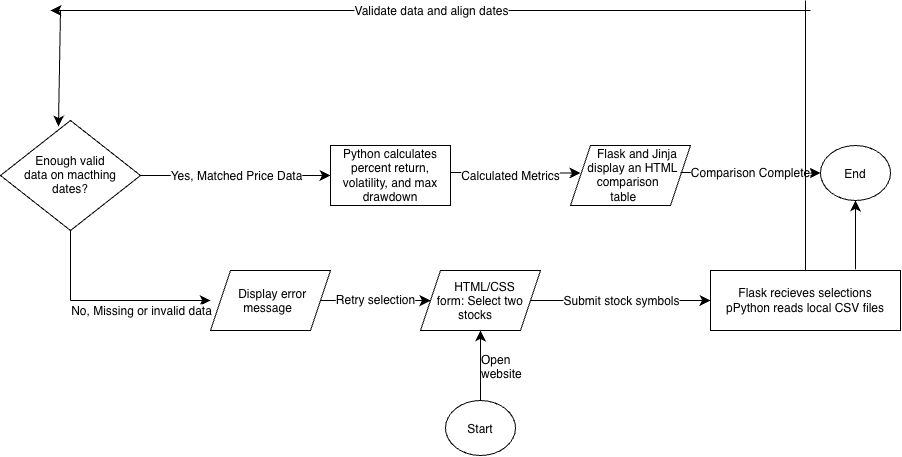

The diagram above was exported from draw.io. Its source (the exported page's mxGraphModel, read from the mxfile embedded in the PNG):
<mxGraphModel dx="1438" dy="871" grid="1" gridSize="10" guides="1" tooltips="1" connect="1" arrows="1" fold="1" page="1" pageScale="1" pageWidth="850" pageHeight="1100" math="0" shadow="0">
  <root>
    <mxCell id="0" />
    <mxCell id="1" parent="0" />
    <mxCell id="y6XRaiArdMidOz1Zpcve-40" parent="1" style="rhombus;whiteSpace=wrap;html=1;shapeInside=1;" value="Enough valid data on macthing dates?" vertex="1">
      <mxGeometry height="110" width="140" x="-50" y="290" as="geometry" />
    </mxCell>
    <mxCell id="y6XRaiArdMidOz1Zpcve-51" parent="1" style="rounded=0;whiteSpace=wrap;html=1;" value="Python calculates percent return, volatility, and max drawdown" vertex="1">
      <mxGeometry height="60" width="120" x="280" y="315" as="geometry" />
    </mxCell>
    <mxCell id="y6XRaiArdMidOz1Zpcve-52" edge="1" parent="1" source="y6XRaiArdMidOz1Zpcve-40" style="endArrow=classic;html=1;rounded=0;fontSize=12;defaultLabelBackgroundColor=page;startSize=8;endSize=8;curved=1;entryX=0;entryY=0.5;entryDx=0;entryDy=0;exitX=1;exitY=0.5;exitDx=0;exitDy=0;" target="y6XRaiArdMidOz1Zpcve-51" value="">
      <mxGeometry relative="1" as="geometry">
        <mxPoint x="80" y="344.5" as="sourcePoint" />
        <mxPoint x="180" y="344.5" as="targetPoint" />
      </mxGeometry>
    </mxCell>
    <mxCell id="y6XRaiArdMidOz1Zpcve-53" connectable="0" parent="y6XRaiArdMidOz1Zpcve-52" style="edgeLabel;resizable=0;html=1;inheritText=1;;align=center;verticalAlign=middle;fontSize=12;defaultLabelBackgroundColor=page;" value="Yes, Matched Price Data" vertex="1">
      <mxGeometry relative="1" as="geometry" />
    </mxCell>
    <mxCell id="y6XRaiArdMidOz1Zpcve-58" parent="1" style="shape=parallelogram;perimeter=parallelogramPerimeter;whiteSpace=wrap;html=1;shapeInside=1;fixedSize=1;" value="Flask and Jinja display an HTML comparison table" vertex="1">
      <mxGeometry height="60" width="120" x="520" y="315" as="geometry" />
    </mxCell>
    <mxCell id="y6XRaiArdMidOz1Zpcve-59" parent="1" style="ellipse;whiteSpace=wrap;html=1;shapeInside=1;" value="End" vertex="1">
      <mxGeometry height="55" width="70" x="770" y="315" as="geometry" />
    </mxCell>
    <mxCell id="y6XRaiArdMidOz1Zpcve-60" edge="1" parent="1" style="endArrow=classic;html=1;rounded=0;fontSize=12;defaultLabelBackgroundColor=page;startSize=8;endSize=8;curved=1;entryX=0;entryY=0.5;entryDx=0;entryDy=0;" value="">
      <mxGeometry relative="1" as="geometry">
        <mxPoint x="400" y="342" as="sourcePoint" />
        <mxPoint x="530" y="342.5" as="targetPoint" />
      </mxGeometry>
    </mxCell>
    <mxCell id="y6XRaiArdMidOz1Zpcve-61" connectable="0" parent="y6XRaiArdMidOz1Zpcve-60" style="edgeLabel;resizable=0;html=1;inheritText=1;;align=center;verticalAlign=middle;fontSize=12;defaultLabelBackgroundColor=page;" value="Calculated Metrics" vertex="1">
      <mxGeometry relative="1" as="geometry">
        <mxPoint x="-5" y="3" as="offset" />
      </mxGeometry>
    </mxCell>
    <mxCell id="y6XRaiArdMidOz1Zpcve-62" edge="1" parent="1" style="endArrow=classic;html=1;rounded=0;fontSize=12;defaultLabelBackgroundColor=page;startSize=8;endSize=8;curved=1;entryX=0;entryY=0.5;entryDx=0;entryDy=0;" target="y6XRaiArdMidOz1Zpcve-59" value="">
      <mxGeometry relative="1" as="geometry">
        <mxPoint x="630" y="342" as="sourcePoint" />
        <mxPoint x="730" y="342" as="targetPoint" />
      </mxGeometry>
    </mxCell>
    <mxCell id="y6XRaiArdMidOz1Zpcve-63" connectable="0" parent="y6XRaiArdMidOz1Zpcve-62" style="edgeLabel;resizable=0;html=1;inheritText=1;;align=center;verticalAlign=middle;fontSize=12;defaultLabelBackgroundColor=page;" value="Comparison Complete" vertex="1">
      <mxGeometry relative="1" as="geometry" />
    </mxCell>
    <mxCell id="y6XRaiArdMidOz1Zpcve-64" edge="1" parent="1" style="endArrow=classic;html=1;rounded=0;fontSize=12;defaultLabelBackgroundColor=page;startSize=8;endSize=8;curved=1;" value="">
      <mxGeometry relative="1" as="geometry">
        <mxPoint x="20" y="470" as="sourcePoint" />
        <mxPoint x="160" y="470" as="targetPoint" />
      </mxGeometry>
    </mxCell>
    <mxCell id="y6XRaiArdMidOz1Zpcve-65" connectable="0" parent="y6XRaiArdMidOz1Zpcve-64" style="edgeLabel;resizable=0;html=1;inheritText=1;;align=center;verticalAlign=middle;fontSize=12;defaultLabelBackgroundColor=page;" value="No, Missing or invalid data" vertex="1">
      <mxGeometry relative="1" as="geometry">
        <mxPoint y="10" as="offset" />
      </mxGeometry>
    </mxCell>
    <mxCell id="y6XRaiArdMidOz1Zpcve-67" edge="1" parent="1" style="endArrow=none;html=1;rounded=0;fontSize=12;defaultLabelBackgroundColor=page;startSize=8;endSize=8;curved=1;entryX=0.5;entryY=1;entryDx=0;entryDy=0;" target="y6XRaiArdMidOz1Zpcve-40" value="">
      <mxGeometry height="50" relative="1" width="50" as="geometry">
        <mxPoint x="20" y="470" as="sourcePoint" />
        <mxPoint x="330" y="240" as="targetPoint" />
      </mxGeometry>
    </mxCell>
    <mxCell id="y6XRaiArdMidOz1Zpcve-74" edge="1" parent="1" source="y6XRaiArdMidOz1Zpcve-68" style="edgeStyle=none;curved=1;rounded=0;curveGeometry=1;orthogonalLoop=1;jettySize=auto;html=1;exitX=1;exitY=0.5;exitDx=0;exitDy=0;fontSize=12;defaultLabelBackgroundColor=page;startSize=8;endSize=8;" value="Retry selection">
      <mxGeometry relative="1" as="geometry">
        <mxPoint x="380" y="470.1176470588234" as="targetPoint" />
      </mxGeometry>
    </mxCell>
    <mxCell id="y6XRaiArdMidOz1Zpcve-68" parent="1" style="shape=parallelogram;perimeter=parallelogramPerimeter;whiteSpace=wrap;html=1;shapeInside=1;fixedSize=1;" value="Display error message" vertex="1">
      <mxGeometry height="60" width="120" x="160" y="440" as="geometry" />
    </mxCell>
    <mxCell id="y6XRaiArdMidOz1Zpcve-75" parent="1" style="shape=parallelogram;perimeter=parallelogramPerimeter;whiteSpace=wrap;html=1;shapeInside=1;fixedSize=1;" value="HTML/CSS form: Select two stocks" vertex="1">
      <mxGeometry height="60" width="120" x="370" y="440" as="geometry" />
    </mxCell>
    <mxCell id="y6XRaiArdMidOz1Zpcve-76" edge="1" parent="1" style="endArrow=classic;html=1;rounded=0;fontSize=12;defaultLabelBackgroundColor=page;startSize=8;endSize=8;curved=1;entryX=0;entryY=0.5;entryDx=0;entryDy=0;" target="y6XRaiArdMidOz1Zpcve-79" value="">
      <mxGeometry relative="1" as="geometry">
        <mxPoint x="480" y="470" as="sourcePoint" />
        <mxPoint x="650" y="480" as="targetPoint" />
      </mxGeometry>
    </mxCell>
    <mxCell id="y6XRaiArdMidOz1Zpcve-77" connectable="0" parent="y6XRaiArdMidOz1Zpcve-76" style="edgeLabel;resizable=0;html=1;inheritText=1;;align=center;verticalAlign=middle;fontSize=12;defaultLabelBackgroundColor=page;" value="Submit stock symbols" vertex="1">
      <mxGeometry relative="1" as="geometry">
        <mxPoint as="offset" />
      </mxGeometry>
    </mxCell>
    <mxCell id="y6XRaiArdMidOz1Zpcve-79" parent="1" style="rounded=0;whiteSpace=wrap;html=1;" value="Flask recieves selections&lt;br&gt;pPython reads local CSV files" vertex="1">
      <mxGeometry height="60" width="190" x="660" y="440" as="geometry" />
    </mxCell>
    <mxCell id="y6XRaiArdMidOz1Zpcve-81" edge="1" parent="1" style="endArrow=classic;html=1;rounded=0;fontSize=12;defaultLabelBackgroundColor=page;startSize=8;endSize=8;curved=1;entryX=0.5;entryY=1;entryDx=0;entryDy=0;" target="y6XRaiArdMidOz1Zpcve-59" value="">
      <mxGeometry height="50" relative="1" width="50" as="geometry">
        <mxPoint x="805" y="438.86" as="sourcePoint" />
        <mxPoint x="640" y="70" as="targetPoint" />
      </mxGeometry>
    </mxCell>
    <mxCell id="y6XRaiArdMidOz1Zpcve-82" parent="1" style="ellipse;whiteSpace=wrap;html=1;shapeInside=1;" value="Start" vertex="1">
      <mxGeometry height="55" width="70" x="395" y="570" as="geometry" />
    </mxCell>
    <mxCell id="y6XRaiArdMidOz1Zpcve-84" edge="1" parent="1" source="y6XRaiArdMidOz1Zpcve-82" style="endArrow=classic;html=1;rounded=0;fontSize=12;defaultLabelBackgroundColor=page;startSize=8;endSize=8;curved=1;exitX=0.5;exitY=0;exitDx=0;exitDy=0;entryX=0.5;entryY=1;entryDx=0;entryDy=0;" target="y6XRaiArdMidOz1Zpcve-75" value="">
      <mxGeometry height="50" relative="1" width="50" as="geometry">
        <mxPoint x="590" y="260" as="sourcePoint" />
        <mxPoint x="640" y="210" as="targetPoint" />
      </mxGeometry>
    </mxCell>
    <mxCell id="y6XRaiArdMidOz1Zpcve-85" parent="1" style="text;strokeColor=none;fillColor=none;align=left;verticalAlign=middle;spacingLeft=4;spacingRight=4;overflow=hidden;points=[[0,0.5],[1,0.5]];portConstraint=eastwest;rotatable=0;whiteSpace=wrap;html=1;" value="Open website" vertex="1">
      <mxGeometry height="30" width="80" x="425" y="520" as="geometry" />
    </mxCell>
    <mxCell id="y6XRaiArdMidOz1Zpcve-87" edge="1" parent="1" source="y6XRaiArdMidOz1Zpcve-79" style="endArrow=none;html=1;rounded=0;fontSize=12;defaultLabelBackgroundColor=page;startSize=8;endSize=8;curved=1;exitX=0.5;exitY=0;exitDx=0;exitDy=0;" value="">
      <mxGeometry height="50" relative="1" width="50" as="geometry">
        <mxPoint x="690" y="440" as="sourcePoint" />
        <mxPoint x="755" y="170" as="targetPoint" />
      </mxGeometry>
    </mxCell>
    <mxCell id="y6XRaiArdMidOz1Zpcve-88" edge="1" parent="1" style="endArrow=classic;html=1;rounded=0;fontSize=12;defaultLabelBackgroundColor=page;startSize=8;endSize=8;curved=1;" value="">
      <mxGeometry relative="1" as="geometry">
        <mxPoint x="760" y="180" as="sourcePoint" />
        <mxPoint y="180" as="targetPoint" />
      </mxGeometry>
    </mxCell>
    <mxCell id="y6XRaiArdMidOz1Zpcve-89" connectable="0" parent="y6XRaiArdMidOz1Zpcve-88" style="edgeLabel;resizable=0;html=1;inheritText=1;;align=center;verticalAlign=middle;fontSize=12;defaultLabelBackgroundColor=page;" value="Validate data and align dates" vertex="1">
      <mxGeometry relative="1" as="geometry" />
    </mxCell>
    <mxCell id="y6XRaiArdMidOz1Zpcve-91" edge="1" parent="1" style="endArrow=classic;html=1;rounded=0;fontSize=12;defaultLabelBackgroundColor=page;startSize=8;endSize=8;curved=1;entryX=0.414;entryY=0.055;entryDx=0;entryDy=0;entryPerimeter=0;" target="y6XRaiArdMidOz1Zpcve-40" value="">
      <mxGeometry height="50" relative="1" width="50" as="geometry">
        <mxPoint x="10" y="180" as="sourcePoint" />
        <mxPoint x="390" y="170" as="targetPoint" />
      </mxGeometry>
    </mxCell>
  </root>
</mxGraphModel>